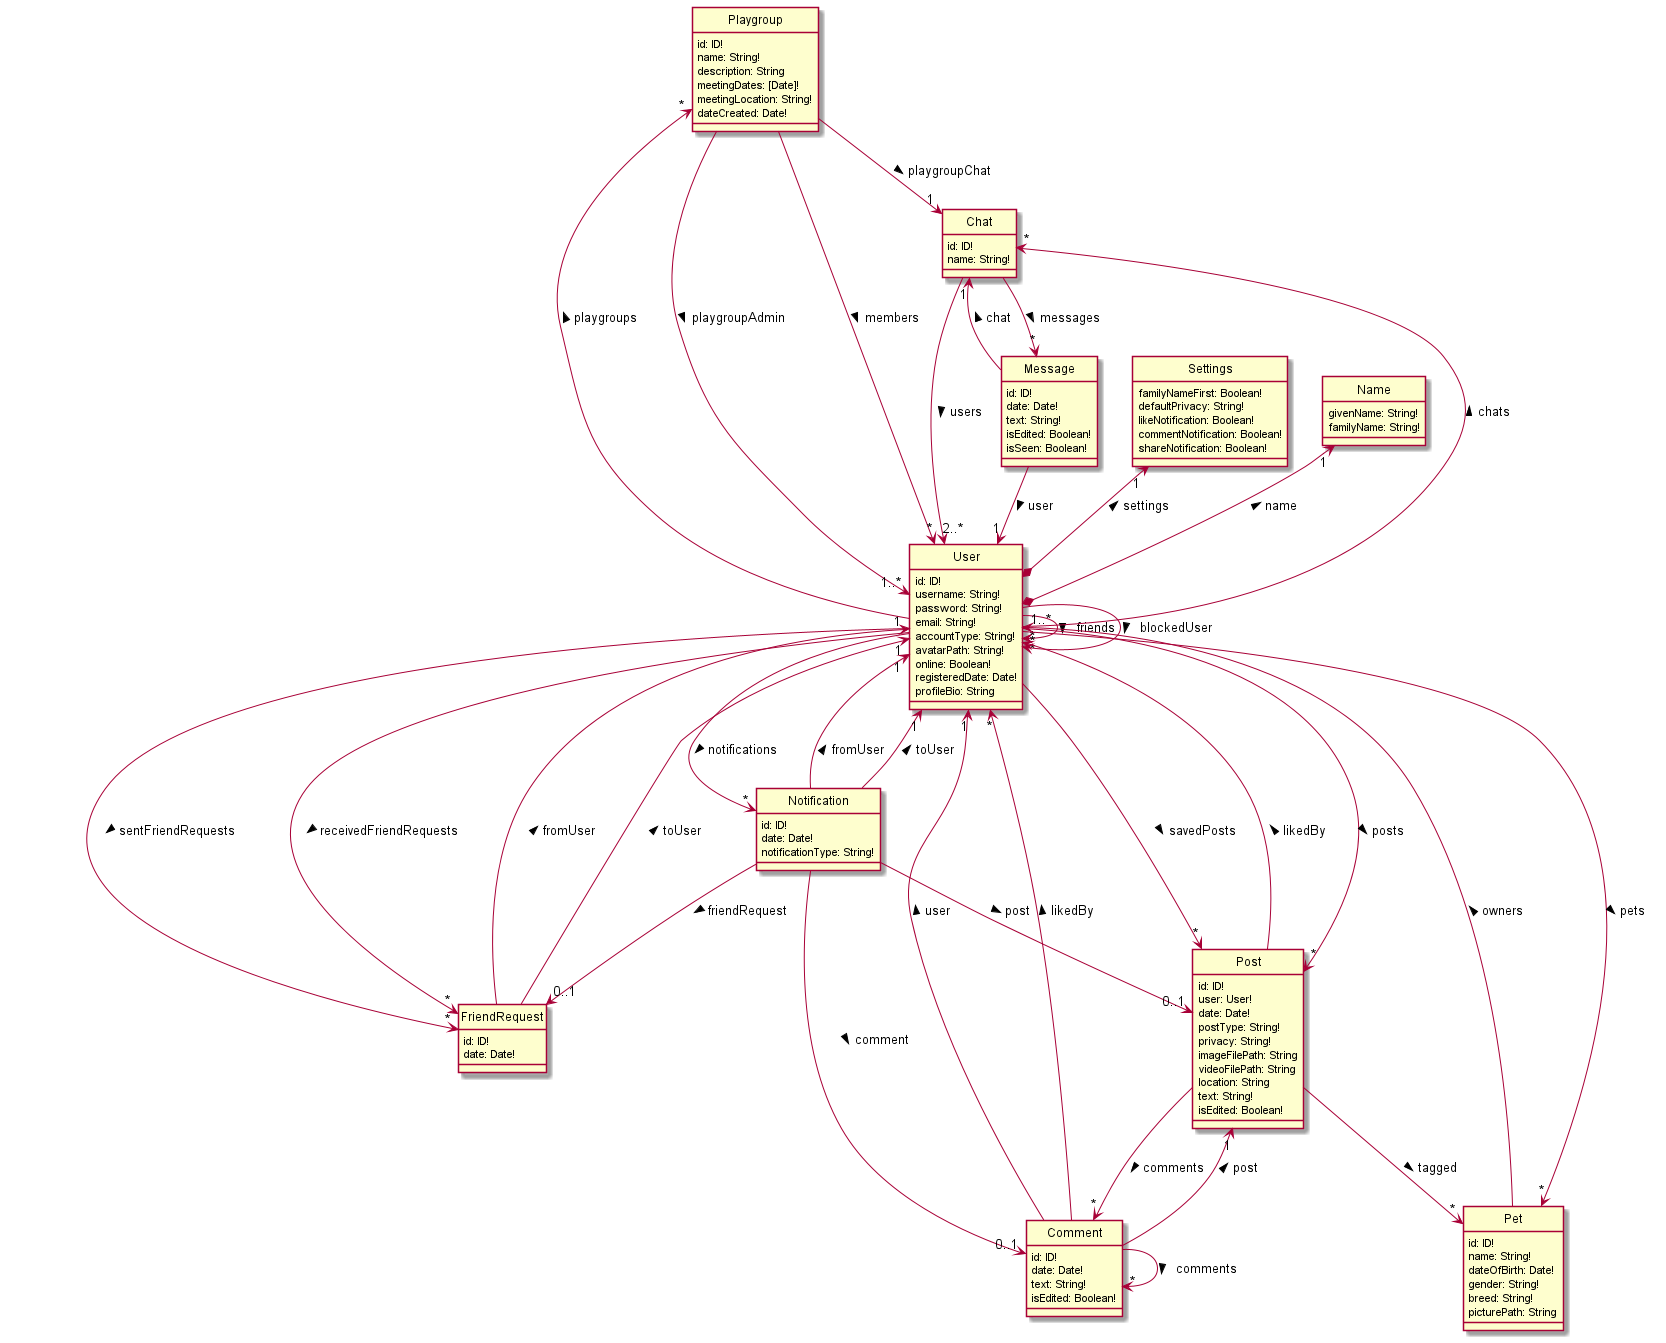

The diagram above was rendered by PlantUML. Its source (embedded in the PNG):
@startuml DataSchemaExplicitConnections
hide circle
skinparam classAttributeIconSize 0

class User {
    id: ID!
    username: String!
    password: String!
    email: String!
    accountType: String!
    avatarPath: String!
    online: Boolean!
    registeredDate: Date!
    profileBio: String
}

class Name {
    givenName: String!
    familyName: String!
}

class Settings {
    familyNameFirst: Boolean!
    defaultPrivacy: String!
    likeNotification: Boolean!
    commentNotification: Boolean!
    shareNotification: Boolean!
}

class Post {
    id: ID!
    user: User!
    date: Date!
    postType: String!
    privacy: String!
    imageFilePath: String
    videoFilePath: String
    location: String
    text: String!
    isEdited: Boolean!
}

class Comment {
    id: ID!
    date: Date!
    text: String!
    isEdited: Boolean!
}

class Notification {
    id: ID!
    date: Date!
    notificationType: String!
}

class Chat {
    id: ID!
    name: String!
}

class Message {
    id: ID!
    date: Date!
    text: String!
    isEdited: Boolean!
    isSeen: Boolean!
}

class Pet {
    id: ID!
    name: String!
    dateOfBirth: Date!
    gender: String!
    breed: String!
    picturePath: String
}

class Playgroup {
    id: ID!
    name: String!
    description: String
    meetingDates: [Date]!
    meetingLocation: String!
    dateCreated: Date!
}

class FriendRequest {
    id: ID!
    date: Date!
}

User *-up-> "1" Name : name >
User *-up-> "1" Settings : settings >
User --> "*" User : friends >
User --> "*" User : blockedUser >
User --> "*" Post : posts >
User --> "*" Post : savedPosts >
User -up-> "*" Chat: chats >
User --> "*" FriendRequest: sentFriendRequests >
User --> "*" FriendRequest: receivedFriendRequests >
User --> "*" Notification: notifications >
User -up-> "*" Playgroup: playgroups >
User --> "*" Pet: pets >

Post --> "*" Pet: tagged >
Post --> "*" User: likedBy >
Post --> "*" Comment: comments >

Comment --> "1" User: user >
Comment --> "1" Post: post >
Comment --> "*" User: likedBy >
Comment --> "*" Comment: comments >

Notification --> "0..1" Post: post >
Notification --> "1" User: fromUser >
Notification --> "1" User: toUser >
Notification --> "0..1" FriendRequest: friendRequest >
Notification --> "0..1" Comment: comment >

Chat --> "2..*" User: users >
Chat --> "*" Message: messages >

Message --> "1" User: user >
Message --> "1" Chat: chat >

Pet --> "1..*" User: owners >

Playgroup --> "1..*" User: playgroupAdmin >
Playgroup --> "*" User: members >
Playgroup --> "1" Chat: playgroupChat >

FriendRequest -left-> "1" User: fromUser >
FriendRequest -left-> "1" User: toUser >

@enduml